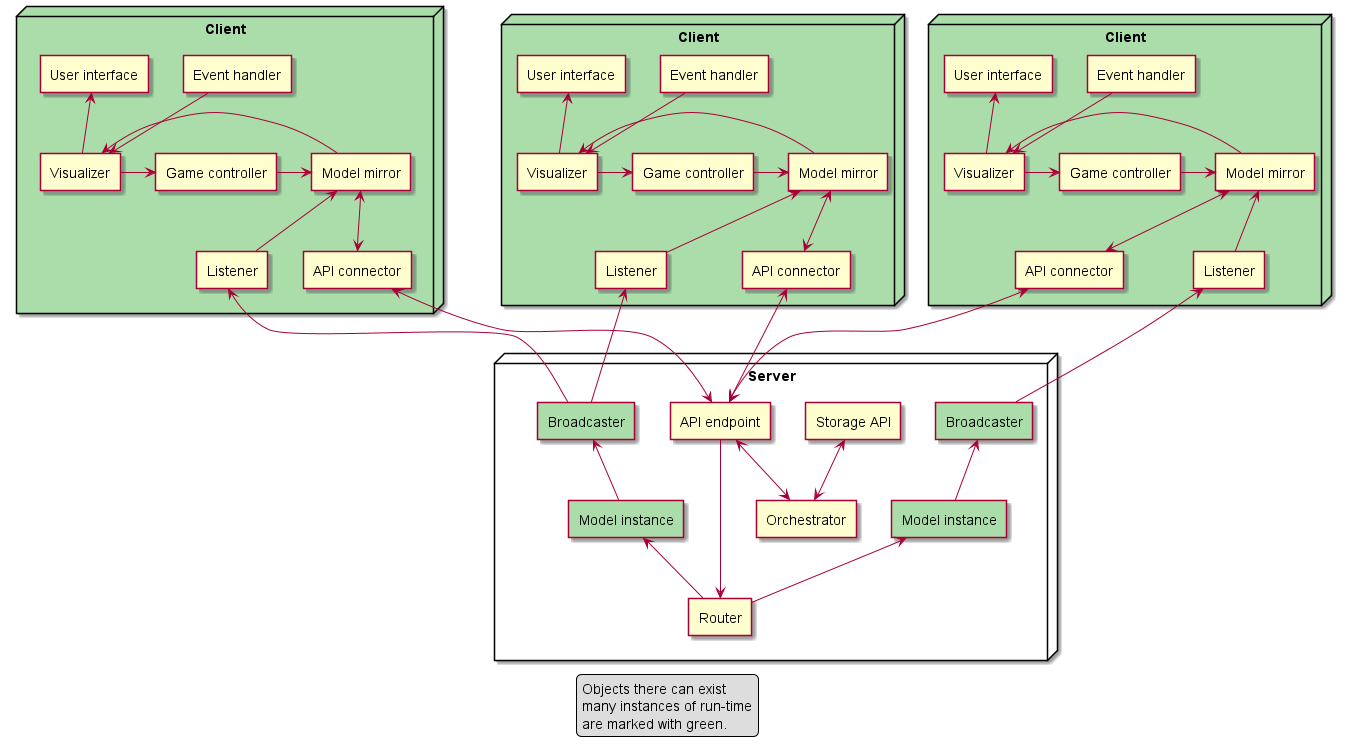

The diagram above was rendered by PlantUML. Its source (embedded in the PNG):
@startuml
'https://plantuml.com/deployment-diagram

legend
    Objects there can exist
    many instances of run-time
    are marked with green.
end legend

node "Client" as client_0 #ADA {
    agent "Game controller" as controller_0
    agent "Visualizer" as visualizer_0
    agent "Event handler" as event_0
    agent "User interface" as ui_0
    agent "Model mirror" as mirror_0
    agent "API connector" as connector_0
    agent "Listener" as listener_0

    event_0 -down-> visualizer_0
    visualizer_0 -up-> ui_0
    visualizer_0 -right-> controller_0
    controller_0 -right-> mirror_0
    mirror_0 -> visualizer_0
    mirror_0 <-down-> connector_0
    listener_0 -up-> mirror_0
}

node "Client" as client_1 #ADA {
    agent "Game controller" as controller_1
    agent "Visualizer" as visualizer_1
    agent "Event handler" as event_1
    agent "User interface" as ui_1
    agent "Model mirror" as mirror_1
    agent "API connector" as connector_1
    agent "Listener" as listener_1

    event_1 -down-> visualizer_1
    visualizer_1 -up-> ui_1
    visualizer_1 -right-> controller_1
    controller_1 -right-> mirror_1
    mirror_1 -> visualizer_1
    mirror_1 <-down-> connector_1
    listener_1 -up-> mirror_1
}

node "Client" as client_2 #ADA {
    agent "Game controller" as controller_2
    agent "Visualizer" as visualizer_2
    agent "Event handler" as event_2
    agent "User interface" as ui_2
    agent "Model mirror" as mirror_2
    agent "API connector" as connector_2
    agent "Listener" as listener_2

    event_2 -down-> visualizer_2
    visualizer_2 -up-> ui_2
    visualizer_2 -right-> controller_2
    controller_2 -right-> mirror_2
    mirror_2 -> visualizer_2
    mirror_2 <-down-> connector_2
    listener_2 -up-> mirror_2
}

node "Server" as server {
    agent "API endpoint" as endpoint
    agent "Broadcaster" as broadcaster_0 #ADA
    agent "Broadcaster" as broadcaster_1 #ADA
    agent "Storage API" as storage
    agent "Model instance" as model_0 #ADA
    agent "Model instance" as model_1 #ADA
    agent "Orchestrator" as orchestrator
    agent "Router" as router

    endpoint -[hidden]right- broadcaster_0
    broadcaster_0 -[hidden]right- broadcaster_1
    broadcaster_1 -[hidden]right- storage
    model_0 -up-> broadcaster_0
    model_0 -[hidden]right- model_1
    model_1 -up-> broadcaster_1
    orchestrator <--> endpoint
    orchestrator <-up-> storage
    router <-up- endpoint
    router -up-> model_0
    router -up-> model_1
}

client_1 -[hidden]down- server

endpoint <-up-> connector_0
endpoint <-up-> connector_1
endpoint <-up-> connector_2

broadcaster_0 -up-> listener_0
broadcaster_1 -up-> listener_1
broadcaster_1 -[hidden]up-> listener_1
broadcaster_1 -up-> listener_2

@enduml